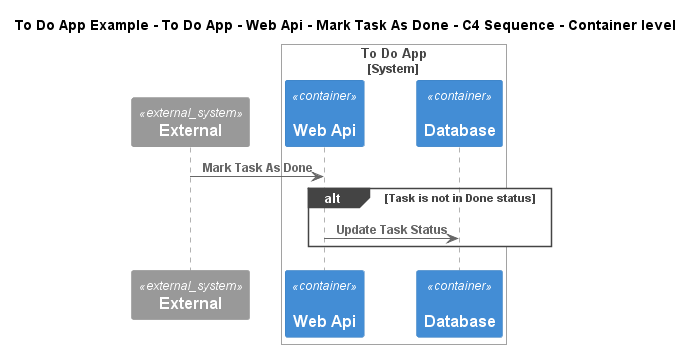

The diagram above was rendered by PlantUML. Its source (embedded in the PNG):
@startuml
!include ..\..\..\..\..\..\..\.c4s\C4_Sequence.puml
SHOW_FOOT_BOXES()

title To Do App Example - To Do App - Web Api - Mark Task As Done - C4 Sequence - Container level

System_Ext(C4InterFlow.SoftwareSystems.ExternalSystem, "External", "")

System_Boundary(ToDoAppExample.SoftwareSystems.ToDoApp, "To Do App")
    Container(ToDoAppExample.SoftwareSystems.ToDoApp.Containers.WebApi, "Web Api", "", "", "dotnet")
    Container(ToDoAppExample.SoftwareSystems.ToDoApp.Containers.Database, "Database", "", "", "msql_server")
Boundary_End()

Rel(C4InterFlow.SoftwareSystems.ExternalSystem, ToDoAppExample.SoftwareSystems.ToDoApp.Containers.WebApi, "Mark Task As Done")
alt Task is not in Done status
Rel(ToDoAppExample.SoftwareSystems.ToDoApp.Containers.WebApi, ToDoAppExample.SoftwareSystems.ToDoApp.Containers.Database, "Update Task Status")
end


@enduml